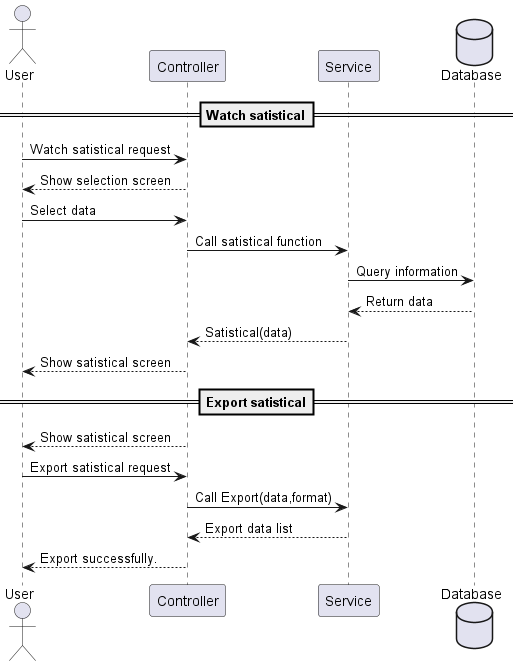

The diagram above was rendered by PlantUML. Its source (embedded in the PNG):
@startuml
actor User as User
participant Controller
participant Service 
database Database 
==Watch satistical==
User->Controller: Watch satistical request
Controller-->User: Show selection screen
User->Controller: Select data
Controller ->Service: Call satistical function
Service->Database: Query information
Database-->Service: Return data
Service-->Controller: Satistical(data)
Controller-->User: Show satistical screen
==Export satistical==
Controller-->User:Show satistical screen
User->Controller: Export satistical request
Controller->Service: Call Export(data,format)
Service-->Controller: Export data list
Controller-->User: Export successfully.
@enduml